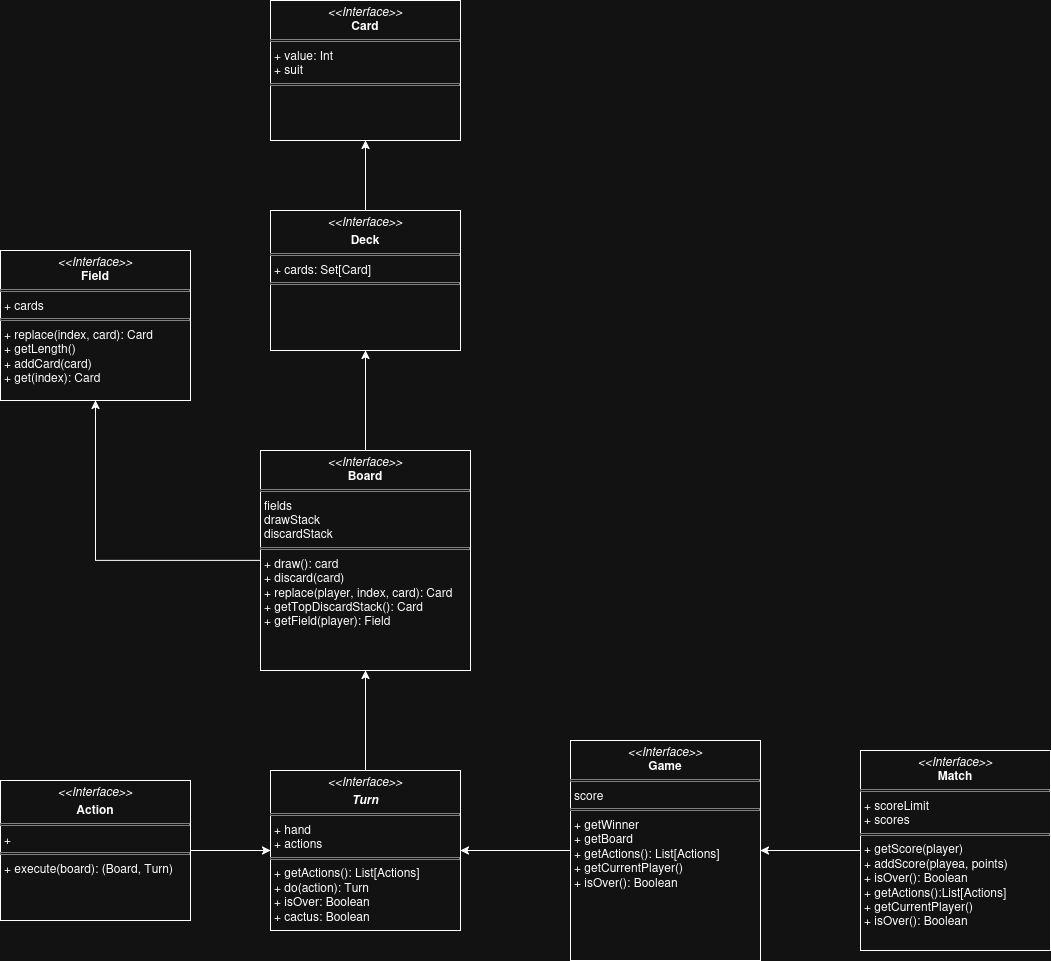

The diagram above was exported from draw.io. Its source (the exported page's mxGraphModel, read from the mxfile embedded in the PNG):
<mxGraphModel dx="1371" dy="949" grid="1" gridSize="10" guides="1" tooltips="1" connect="1" arrows="1" fold="1" page="1" pageScale="1" pageWidth="850" pageHeight="1100" math="0" shadow="0">
  <root>
    <mxCell id="0" />
    <mxCell id="1" parent="0" />
    <mxCell id="rhOJ8ZzeaKnGF3tkXs85-11" edge="1" parent="1" source="rhOJ8ZzeaKnGF3tkXs85-9" style="edgeStyle=orthogonalEdgeStyle;rounded=0;orthogonalLoop=1;jettySize=auto;html=1;entryX=0.5;entryY=1;entryDx=0;entryDy=0;" target="rhOJ8ZzeaKnGF3tkXs85-10">
      <mxGeometry relative="1" as="geometry" />
    </mxCell>
    <mxCell id="rhOJ8ZzeaKnGF3tkXs85-13" edge="1" parent="1" source="rhOJ8ZzeaKnGF3tkXs85-9" style="edgeStyle=orthogonalEdgeStyle;rounded=0;orthogonalLoop=1;jettySize=auto;html=1;entryX=0.5;entryY=1;entryDx=0;entryDy=0;" target="rhOJ8ZzeaKnGF3tkXs85-12">
      <mxGeometry relative="1" as="geometry" />
    </mxCell>
    <mxCell id="rhOJ8ZzeaKnGF3tkXs85-9" parent="1" style="verticalAlign=top;align=left;overflow=fill;html=1;whiteSpace=wrap;" value="&lt;p style=&quot;margin:0px;margin-top:4px;text-align:center;&quot;&gt;&lt;i&gt;&amp;lt;&amp;lt;Interface&amp;gt;&amp;gt;&lt;/i&gt;&lt;br&gt;&lt;b&gt;Board&lt;/b&gt;&lt;/p&gt;&lt;hr size=&quot;1&quot; style=&quot;border-style:solid;&quot;&gt;&lt;p style=&quot;margin:0px;margin-left:4px;&quot;&gt;fields&lt;/p&gt;&lt;p style=&quot;margin:0px;margin-left:4px;&quot;&gt;drawStack&lt;/p&gt;&lt;p style=&quot;margin:0px;margin-left:4px;&quot;&gt;discardStack&lt;/p&gt;&lt;hr size=&quot;1&quot; style=&quot;border-style:solid;&quot;&gt;&lt;p style=&quot;margin:0px;margin-left:4px;&quot;&gt;+ draw(): card&lt;br&gt;+ discard(card)&lt;/p&gt;&lt;p style=&quot;margin:0px;margin-left:4px;&quot;&gt;+ replace(player, index, card): Card&lt;/p&gt;&lt;p style=&quot;margin:0px;margin-left:4px;&quot;&gt;+ getTopDiscardStack(): Card&lt;/p&gt;&lt;p style=&quot;margin:0px;margin-left:4px;&quot;&gt;+ getField(player): Field&lt;/p&gt;" vertex="1">
      <mxGeometry height="220" width="210" x="360" y="520" as="geometry" />
    </mxCell>
    <mxCell id="rhOJ8ZzeaKnGF3tkXs85-15" edge="1" parent="1" source="rhOJ8ZzeaKnGF3tkXs85-10" style="edgeStyle=orthogonalEdgeStyle;rounded=0;orthogonalLoop=1;jettySize=auto;html=1;entryX=0.5;entryY=1;entryDx=0;entryDy=0;" target="rhOJ8ZzeaKnGF3tkXs85-14">
      <mxGeometry relative="1" as="geometry" />
    </mxCell>
    <mxCell id="rhOJ8ZzeaKnGF3tkXs85-10" parent="1" style="verticalAlign=top;align=left;overflow=fill;html=1;whiteSpace=wrap;" value="&lt;p style=&quot;margin:0px;margin-top:4px;text-align:center;&quot;&gt;&lt;i&gt;&amp;lt;&amp;lt;Interface&amp;gt;&amp;gt;&lt;/i&gt;&lt;/p&gt;&lt;p style=&quot;margin:0px;margin-top:4px;text-align:center;&quot;&gt;&lt;b&gt;Deck&lt;/b&gt;&lt;/p&gt;&lt;hr size=&quot;1&quot; style=&quot;border-style:solid;&quot;&gt;&lt;p style=&quot;margin:0px;margin-left:4px;&quot;&gt;+ cards: Set[Card]&lt;/p&gt;&lt;hr size=&quot;1&quot; style=&quot;border-style:solid;&quot;&gt;&lt;p style=&quot;margin:0px;margin-left:4px;&quot;&gt;&lt;br&gt;&lt;/p&gt;" vertex="1">
      <mxGeometry height="140" width="190" x="370" y="280" as="geometry" />
    </mxCell>
    <mxCell id="rhOJ8ZzeaKnGF3tkXs85-12" parent="1" style="verticalAlign=top;align=left;overflow=fill;html=1;whiteSpace=wrap;" value="&lt;p style=&quot;margin:0px;margin-top:4px;text-align:center;&quot;&gt;&lt;i&gt;&amp;lt;&amp;lt;Interface&amp;gt;&amp;gt;&lt;/i&gt;&lt;br&gt;&lt;b&gt;Field&lt;/b&gt;&lt;/p&gt;&lt;hr size=&quot;1&quot; style=&quot;border-style:solid;&quot;&gt;&lt;p style=&quot;margin:0px;margin-left:4px;&quot;&gt;+ cards&lt;/p&gt;&lt;hr size=&quot;1&quot; style=&quot;border-style:solid;&quot;&gt;&lt;p style=&quot;margin:0px;margin-left:4px;&quot;&gt;+ replace(index, card): Card&lt;/p&gt;&lt;p style=&quot;margin:0px;margin-left:4px;&quot;&gt;+ getLength()&lt;/p&gt;&lt;p style=&quot;margin:0px;margin-left:4px;&quot;&gt;+ addCard(card)&lt;/p&gt;&lt;p style=&quot;margin:0px;margin-left:4px;&quot;&gt;+ get(index): Card&lt;/p&gt;" vertex="1">
      <mxGeometry height="150" width="190" x="100" y="320" as="geometry" />
    </mxCell>
    <mxCell id="rhOJ8ZzeaKnGF3tkXs85-14" parent="1" style="verticalAlign=top;align=left;overflow=fill;html=1;whiteSpace=wrap;" value="&lt;p style=&quot;margin:0px;margin-top:4px;text-align:center;&quot;&gt;&lt;i&gt;&amp;lt;&amp;lt;Interface&amp;gt;&amp;gt;&lt;/i&gt;&lt;br&gt;&lt;b&gt;Card&lt;/b&gt;&lt;/p&gt;&lt;hr size=&quot;1&quot; style=&quot;border-style:solid;&quot;&gt;&lt;p style=&quot;margin:0px;margin-left:4px;&quot;&gt;+ value: Int&lt;br&gt;+ suit&lt;/p&gt;&lt;hr size=&quot;1&quot; style=&quot;border-style:solid;&quot;&gt;&lt;p style=&quot;margin:0px;margin-left:4px;&quot;&gt;&lt;br&gt;&lt;/p&gt;" vertex="1">
      <mxGeometry height="140" width="190" x="370" y="70" as="geometry" />
    </mxCell>
    <mxCell id="rhOJ8ZzeaKnGF3tkXs85-25" edge="1" parent="1" source="rhOJ8ZzeaKnGF3tkXs85-23" style="edgeStyle=orthogonalEdgeStyle;rounded=0;orthogonalLoop=1;jettySize=auto;html=1;entryX=1;entryY=0.5;entryDx=0;entryDy=0;" target="rhOJ8ZzeaKnGF3tkXs85-24">
      <mxGeometry relative="1" as="geometry" />
    </mxCell>
    <mxCell id="rhOJ8ZzeaKnGF3tkXs85-23" parent="1" style="verticalAlign=top;align=left;overflow=fill;html=1;whiteSpace=wrap;" value="&lt;p style=&quot;margin:0px;margin-top:4px;text-align:center;&quot;&gt;&lt;i&gt;&amp;lt;&amp;lt;Interface&amp;gt;&amp;gt;&lt;/i&gt;&lt;br&gt;&lt;b&gt;Match&lt;/b&gt;&lt;/p&gt;&lt;hr size=&quot;1&quot; style=&quot;border-style:solid;&quot;&gt;&lt;p style=&quot;margin:0px;margin-left:4px;&quot;&gt;+ scoreLimit&lt;br&gt;+ scores&lt;/p&gt;&lt;hr size=&quot;1&quot; style=&quot;border-style:solid;&quot;&gt;&lt;p style=&quot;margin:0px;margin-left:4px;&quot;&gt;+ getScore(player)&lt;br&gt;+ addScore(playea, points)&lt;/p&gt;&lt;p style=&quot;margin:0px;margin-left:4px;&quot;&gt;+ isOver(): Boolean&lt;/p&gt;&lt;p style=&quot;margin:0px;margin-left:4px;&quot;&gt;+ getActions():List[Actions]&lt;/p&gt;&lt;p style=&quot;margin:0px;margin-left:4px;&quot;&gt;+ getCurrentPlayer()&lt;/p&gt;&lt;p style=&quot;margin:0px;margin-left:4px;&quot;&gt;+ isOver(): Boolean&lt;/p&gt;&lt;p style=&quot;margin:0px;margin-left:4px;&quot;&gt;&lt;br&gt;&lt;/p&gt;" vertex="1">
      <mxGeometry height="200" width="190" x="960" y="820" as="geometry" />
    </mxCell>
    <mxCell id="rhOJ8ZzeaKnGF3tkXs85-34" edge="1" parent="1" source="rhOJ8ZzeaKnGF3tkXs85-24" style="edgeStyle=orthogonalEdgeStyle;rounded=0;orthogonalLoop=1;jettySize=auto;html=1;" target="rhOJ8ZzeaKnGF3tkXs85-28">
      <mxGeometry relative="1" as="geometry" />
    </mxCell>
    <mxCell id="rhOJ8ZzeaKnGF3tkXs85-24" parent="1" style="verticalAlign=top;align=left;overflow=fill;html=1;whiteSpace=wrap;" value="&lt;p style=&quot;margin:0px;margin-top:4px;text-align:center;&quot;&gt;&lt;i&gt;&amp;lt;&amp;lt;Interface&amp;gt;&amp;gt;&lt;/i&gt;&lt;br&gt;&lt;b&gt;Game&lt;/b&gt;&lt;/p&gt;&lt;hr size=&quot;1&quot; style=&quot;border-style:solid;&quot;&gt;&lt;p style=&quot;margin:0px;margin-left:4px;&quot;&gt;score&lt;/p&gt;&lt;hr size=&quot;1&quot; style=&quot;border-style:solid;&quot;&gt;&lt;p style=&quot;margin:0px;margin-left:4px;&quot;&gt;+ getWinner&lt;/p&gt;&lt;p style=&quot;margin:0px;margin-left:4px;&quot;&gt;+ getBoard&lt;/p&gt;&lt;p style=&quot;margin:0px;margin-left:4px;&quot;&gt;+ getActions(): List[Actions]&lt;/p&gt;&lt;p style=&quot;margin:0px;margin-left:4px;&quot;&gt;+ getCurrentPlayer()&lt;/p&gt;&lt;p style=&quot;margin:0px;margin-left:4px;&quot;&gt;+ isOver(): Boolean&lt;/p&gt;" vertex="1">
      <mxGeometry height="220" width="190" x="670" y="810" as="geometry" />
    </mxCell>
    <mxCell id="rhOJ8ZzeaKnGF3tkXs85-32" edge="1" parent="1" source="rhOJ8ZzeaKnGF3tkXs85-28" style="edgeStyle=orthogonalEdgeStyle;rounded=0;orthogonalLoop=1;jettySize=auto;html=1;" target="rhOJ8ZzeaKnGF3tkXs85-9" value="">
      <mxGeometry relative="1" as="geometry" />
    </mxCell>
    <mxCell id="rhOJ8ZzeaKnGF3tkXs85-28" parent="1" style="verticalAlign=top;align=left;overflow=fill;html=1;whiteSpace=wrap;" value="&lt;p style=&quot;margin:0px;margin-top:4px;text-align:center;&quot;&gt;&lt;i&gt;&amp;lt;&amp;lt;Interface&amp;gt;&amp;gt;&lt;/i&gt;&lt;/p&gt;&lt;p style=&quot;margin:0px;margin-top:4px;text-align:center;&quot;&gt;&lt;i&gt;&lt;b&gt;Turn&lt;/b&gt;&lt;/i&gt;&lt;/p&gt;&lt;hr size=&quot;1&quot; style=&quot;border-style:solid;&quot;&gt;&lt;p style=&quot;margin:0px;margin-left:4px;&quot;&gt;+ hand&lt;/p&gt;&lt;p style=&quot;margin:0px;margin-left:4px;&quot;&gt;+ actions&lt;/p&gt;&lt;hr size=&quot;1&quot; style=&quot;border-style:solid;&quot;&gt;&lt;p style=&quot;margin:0px;margin-left:4px;&quot;&gt;+ getActions(): List[Actions]&lt;/p&gt;&lt;p style=&quot;margin:0px;margin-left:4px;&quot;&gt;+ do(action): Turn&lt;/p&gt;&lt;p style=&quot;margin:0px;margin-left:4px;&quot;&gt;+ isOver: Boolean&lt;/p&gt;&lt;p style=&quot;margin:0px;margin-left:4px;&quot;&gt;+ cactus: Boolean&lt;/p&gt;" vertex="1">
      <mxGeometry height="160" width="190" x="370" y="840" as="geometry" />
    </mxCell>
    <mxCell id="rhOJ8ZzeaKnGF3tkXs85-33" edge="1" parent="1" source="rhOJ8ZzeaKnGF3tkXs85-29" style="edgeStyle=orthogonalEdgeStyle;rounded=0;orthogonalLoop=1;jettySize=auto;html=1;entryX=0;entryY=0.5;entryDx=0;entryDy=0;" target="rhOJ8ZzeaKnGF3tkXs85-28">
      <mxGeometry relative="1" as="geometry" />
    </mxCell>
    <mxCell id="rhOJ8ZzeaKnGF3tkXs85-29" parent="1" style="verticalAlign=top;align=left;overflow=fill;html=1;whiteSpace=wrap;" value="&lt;p style=&quot;margin:0px;margin-top:4px;text-align:center;&quot;&gt;&lt;i&gt;&amp;lt;&amp;lt;Interface&amp;gt;&amp;gt;&lt;/i&gt;&lt;/p&gt;&lt;p style=&quot;margin:0px;margin-top:4px;text-align:center;&quot;&gt;&lt;b&gt;Action&lt;/b&gt;&lt;/p&gt;&lt;hr size=&quot;1&quot; style=&quot;border-style:solid;&quot;&gt;&lt;p style=&quot;margin:0px;margin-left:4px;&quot;&gt;+&amp;nbsp;&lt;/p&gt;&lt;hr size=&quot;1&quot; style=&quot;border-style:solid;&quot;&gt;&lt;p style=&quot;margin:0px;margin-left:4px;&quot;&gt;+ execute(board): (Board, Turn)&lt;/p&gt;" vertex="1">
      <mxGeometry height="140" width="190" x="100" y="850" as="geometry" />
    </mxCell>
  </root>
</mxGraphModel>